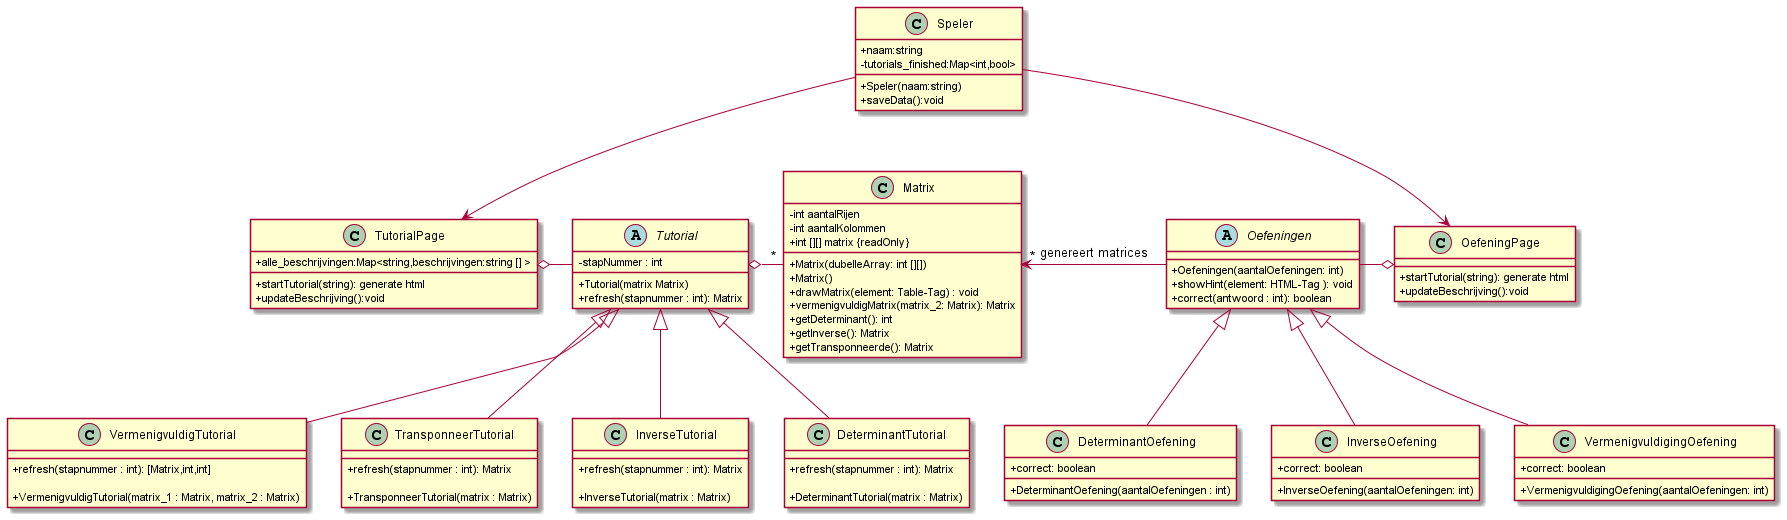

The diagram above was rendered by PlantUML. Its source (embedded in the PNG):
@startuml Matrix_Project
skinparam ClassAttributeIconSize 0 


Class Matrix{
- int aantalRijen
- int aantalKolommen 
+ int [][] matrix {readOnly}


+ Matrix(dubelleArray: int [][])
+ Matrix()
+ drawMatrix(element: Table-Tag) : void
+ vermenigvuldigMatrix(matrix_2: Matrix): Matrix
+ getDeterminant(): int
+ getInverse(): Matrix
+ getTransponneerde(): Matrix

}
class TutorialPage{
    + alle_beschrijvingen:Map<string,beschrijvingen:string [] >
    + startTutorial(string): generate html
    + updateBeschrijving():void

}
class OefeningPage{
    + startTutorial(string): generate html
    + updateBeschrijving():void
}

abstract Class Tutorial{
- stapNummer : int
+ Tutorial(matrix Matrix)
+ refresh(stapnummer : int): Matrix

} 


Class VermenigvuldigTutorial{
+ refresh(stapnummer : int): [Matrix,int,int]

+ VermenigvuldigTutorial(matrix_1 : Matrix, matrix_2 : Matrix)

}

Class TransponneerTutorial{
+ refresh(stapnummer : int): Matrix

+ TransponneerTutorial(matrix : Matrix)
}

Class InverseTutorial{
    + refresh(stapnummer : int): Matrix

+ InverseTutorial(matrix : Matrix)
}

Class DeterminantTutorial{
    + refresh(stapnummer : int): Matrix

+ DeterminantTutorial(matrix : Matrix)
}


abstract Class Oefeningen{
    ' - Matrix[] OefeningenReeks


    + Oefeningen(aantalOefeningen: int)    
    + showHint(element: HTML-Tag ): void
    + correct(antwoord : int): boolean
    
}

Class VermenigvuldigingOefening{
    +VermenigvuldigingOefening(aantalOefeningen: int)
    +correct: boolean
}

Class DeterminantOefening{
    +DeterminantOefening(aantalOefeningen : int)
    +correct: boolean 
}
Class InverseOefening{
    +InverseOefening(aantalOefeningen: int)
    +correct: boolean
}
class Speler{
    +naam:string
    +Speler(naam:string)
    -tutorials_finished:Map<int,bool>
    +saveData():void
}



Oefeningen <|-- VermenigvuldigingOefening
Oefeningen <|-- DeterminantOefening
Oefeningen <|-- InverseOefening

Matrix "*" <- Oefeningen  :genereert matrices
Tutorial o- "*" Matrix

TutorialPage  o- Tutorial
Oefeningen -o OefeningPage

Tutorial <|-- VermenigvuldigTutorial
Tutorial <|-- DeterminantTutorial
Tutorial <|-- InverseTutorial
Tutorial <|-- TransponneerTutorial

Speler --> TutorialPage
Speler --> OefeningPage



@enduml